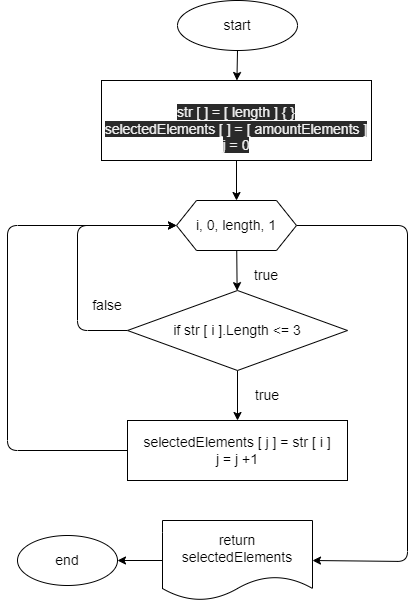

The diagram above was exported from draw.io. Its source (the exported page's mxGraphModel, read from the mxfile embedded in the PNG):
<mxGraphModel dx="744" dy="447" grid="1" gridSize="10" guides="1" tooltips="1" connect="1" arrows="1" fold="1" page="1" pageScale="1" pageWidth="827" pageHeight="1169" math="0" shadow="0">
  <root>
    <mxCell id="0" />
    <mxCell id="1" parent="0" />
    <mxCell id="7" value="" style="edgeStyle=none;html=1;fontSize=14;" edge="1" parent="1" source="2" target="6">
      <mxGeometry relative="1" as="geometry" />
    </mxCell>
    <mxCell id="2" value="start" style="ellipse;whiteSpace=wrap;html=1;fontSize=14;" vertex="1" parent="1">
      <mxGeometry x="220" y="120" width="120" height="50" as="geometry" />
    </mxCell>
    <mxCell id="9" style="edgeStyle=none;html=1;exitX=0.5;exitY=1;exitDx=0;exitDy=0;entryX=0.5;entryY=0;entryDx=0;entryDy=0;fontSize=14;" edge="1" parent="1" source="6" target="8">
      <mxGeometry relative="1" as="geometry" />
    </mxCell>
    <mxCell id="6" value="&lt;br&gt;&lt;span style=&quot;color: rgb(240 , 240 , 240) ; font-family: &amp;#34;helvetica&amp;#34; ; font-size: 14px ; font-style: normal ; font-weight: 400 ; letter-spacing: normal ; text-align: center ; text-indent: 0px ; text-transform: none ; word-spacing: 0px ; background-color: rgb(42 , 42 , 42) ; display: inline ; float: none&quot;&gt;str [ ] = [ length ] { }&lt;/span&gt;&lt;br style=&quot;color: rgb(240 , 240 , 240) ; font-family: &amp;#34;helvetica&amp;#34; ; font-size: 14px ; font-style: normal ; font-weight: 400 ; letter-spacing: normal ; text-align: center ; text-indent: 0px ; text-transform: none ; word-spacing: 0px ; background-color: rgb(42 , 42 , 42)&quot;&gt;&lt;span style=&quot;color: rgb(240 , 240 , 240) ; font-family: &amp;#34;helvetica&amp;#34; ; font-size: 14px ; font-style: normal ; font-weight: 400 ; letter-spacing: normal ; text-align: center ; text-indent: 0px ; text-transform: none ; word-spacing: 0px ; background-color: rgb(42 , 42 , 42) ; display: inline ; float: none&quot;&gt;selectedElements [ ] = [ amountElements ]&lt;/span&gt;&lt;br style=&quot;color: rgb(240 , 240 , 240) ; font-family: &amp;#34;helvetica&amp;#34; ; font-size: 14px ; font-style: normal ; font-weight: 400 ; letter-spacing: normal ; text-align: center ; text-indent: 0px ; text-transform: none ; word-spacing: 0px ; background-color: rgb(42 , 42 , 42)&quot;&gt;&lt;span style=&quot;color: rgb(240 , 240 , 240) ; font-family: &amp;#34;helvetica&amp;#34; ; font-size: 14px ; font-style: normal ; font-weight: 400 ; letter-spacing: normal ; text-align: center ; text-indent: 0px ; text-transform: none ; word-spacing: 0px ; background-color: rgb(42 , 42 , 42) ; display: inline ; float: none&quot;&gt;j = 0&lt;/span&gt;" style="whiteSpace=wrap;html=1;fontSize=14;" vertex="1" parent="1">
      <mxGeometry x="144" y="200" width="270" height="80" as="geometry" />
    </mxCell>
    <mxCell id="11" value="" style="edgeStyle=none;html=1;fontSize=14;" edge="1" parent="1" source="8" target="10">
      <mxGeometry relative="1" as="geometry" />
    </mxCell>
    <mxCell id="20" style="edgeStyle=none;html=1;exitX=1;exitY=0.5;exitDx=0;exitDy=0;fontSize=14;entryX=1;entryY=0.5;entryDx=0;entryDy=0;" edge="1" parent="1" source="8" target="16">
      <mxGeometry relative="1" as="geometry">
        <mxPoint x="360" y="680.7999877929688" as="targetPoint" />
        <Array as="points">
          <mxPoint x="450" y="345" />
          <mxPoint x="450" y="681" />
        </Array>
      </mxGeometry>
    </mxCell>
    <mxCell id="8" value="i, 0, length, 1" style="shape=hexagon;perimeter=hexagonPerimeter2;whiteSpace=wrap;html=1;fixedSize=1;fontSize=14;" vertex="1" parent="1">
      <mxGeometry x="219" y="320" width="120" height="50" as="geometry" />
    </mxCell>
    <mxCell id="14" value="" style="edgeStyle=none;html=1;fontSize=14;" edge="1" parent="1" source="10" target="13">
      <mxGeometry relative="1" as="geometry" />
    </mxCell>
    <mxCell id="23" style="edgeStyle=none;html=1;entryX=0;entryY=0.5;entryDx=0;entryDy=0;fontSize=14;exitX=0;exitY=0.5;exitDx=0;exitDy=0;" edge="1" parent="1" source="10" target="8">
      <mxGeometry relative="1" as="geometry">
        <mxPoint x="130" y="450" as="sourcePoint" />
        <Array as="points">
          <mxPoint x="120" y="450" />
          <mxPoint x="120" y="345" />
        </Array>
      </mxGeometry>
    </mxCell>
    <mxCell id="10" value="if str [ i ].Length &amp;lt;= 3" style="rhombus;whiteSpace=wrap;html=1;fontSize=14;" vertex="1" parent="1">
      <mxGeometry x="170" y="410" width="220" height="80" as="geometry" />
    </mxCell>
    <mxCell id="24" style="edgeStyle=none;html=1;exitX=0;exitY=0.5;exitDx=0;exitDy=0;fontSize=14;entryX=0;entryY=0.5;entryDx=0;entryDy=0;" edge="1" parent="1" source="13" target="8">
      <mxGeometry relative="1" as="geometry">
        <mxPoint x="140" y="340" as="targetPoint" />
        <Array as="points">
          <mxPoint x="50" y="570" />
          <mxPoint x="50" y="345" />
        </Array>
      </mxGeometry>
    </mxCell>
    <mxCell id="13" value="selectedElements [ j ] = str [ i ]&lt;br&gt;j = j +1" style="whiteSpace=wrap;html=1;fontSize=14;" vertex="1" parent="1">
      <mxGeometry x="170" y="540" width="220" height="60" as="geometry" />
    </mxCell>
    <mxCell id="15" value="true" style="text;html=1;strokeColor=none;fillColor=none;align=center;verticalAlign=middle;whiteSpace=wrap;rounded=0;fontSize=14;" vertex="1" parent="1">
      <mxGeometry x="280" y="500" width="60" height="30" as="geometry" />
    </mxCell>
    <mxCell id="18" style="edgeStyle=none;html=1;exitX=0;exitY=0.5;exitDx=0;exitDy=0;fontSize=14;" edge="1" parent="1" source="16" target="17">
      <mxGeometry relative="1" as="geometry" />
    </mxCell>
    <mxCell id="16" value="return selectedElements" style="shape=document;whiteSpace=wrap;html=1;boundedLbl=1;fontSize=14;" vertex="1" parent="1">
      <mxGeometry x="205" y="640" width="150" height="80" as="geometry" />
    </mxCell>
    <mxCell id="17" value="end" style="ellipse;whiteSpace=wrap;html=1;fontSize=14;" vertex="1" parent="1">
      <mxGeometry x="60" y="655" width="100" height="50" as="geometry" />
    </mxCell>
    <mxCell id="25" value="true" style="text;html=1;strokeColor=none;fillColor=none;align=center;verticalAlign=middle;whiteSpace=wrap;rounded=0;fontSize=14;" vertex="1" parent="1">
      <mxGeometry x="279" y="380" width="60" height="30" as="geometry" />
    </mxCell>
    <mxCell id="26" value="false" style="text;html=1;strokeColor=none;fillColor=none;align=center;verticalAlign=middle;whiteSpace=wrap;rounded=0;fontSize=14;" vertex="1" parent="1">
      <mxGeometry x="120" y="410" width="60" height="30" as="geometry" />
    </mxCell>
  </root>
</mxGraphModel>